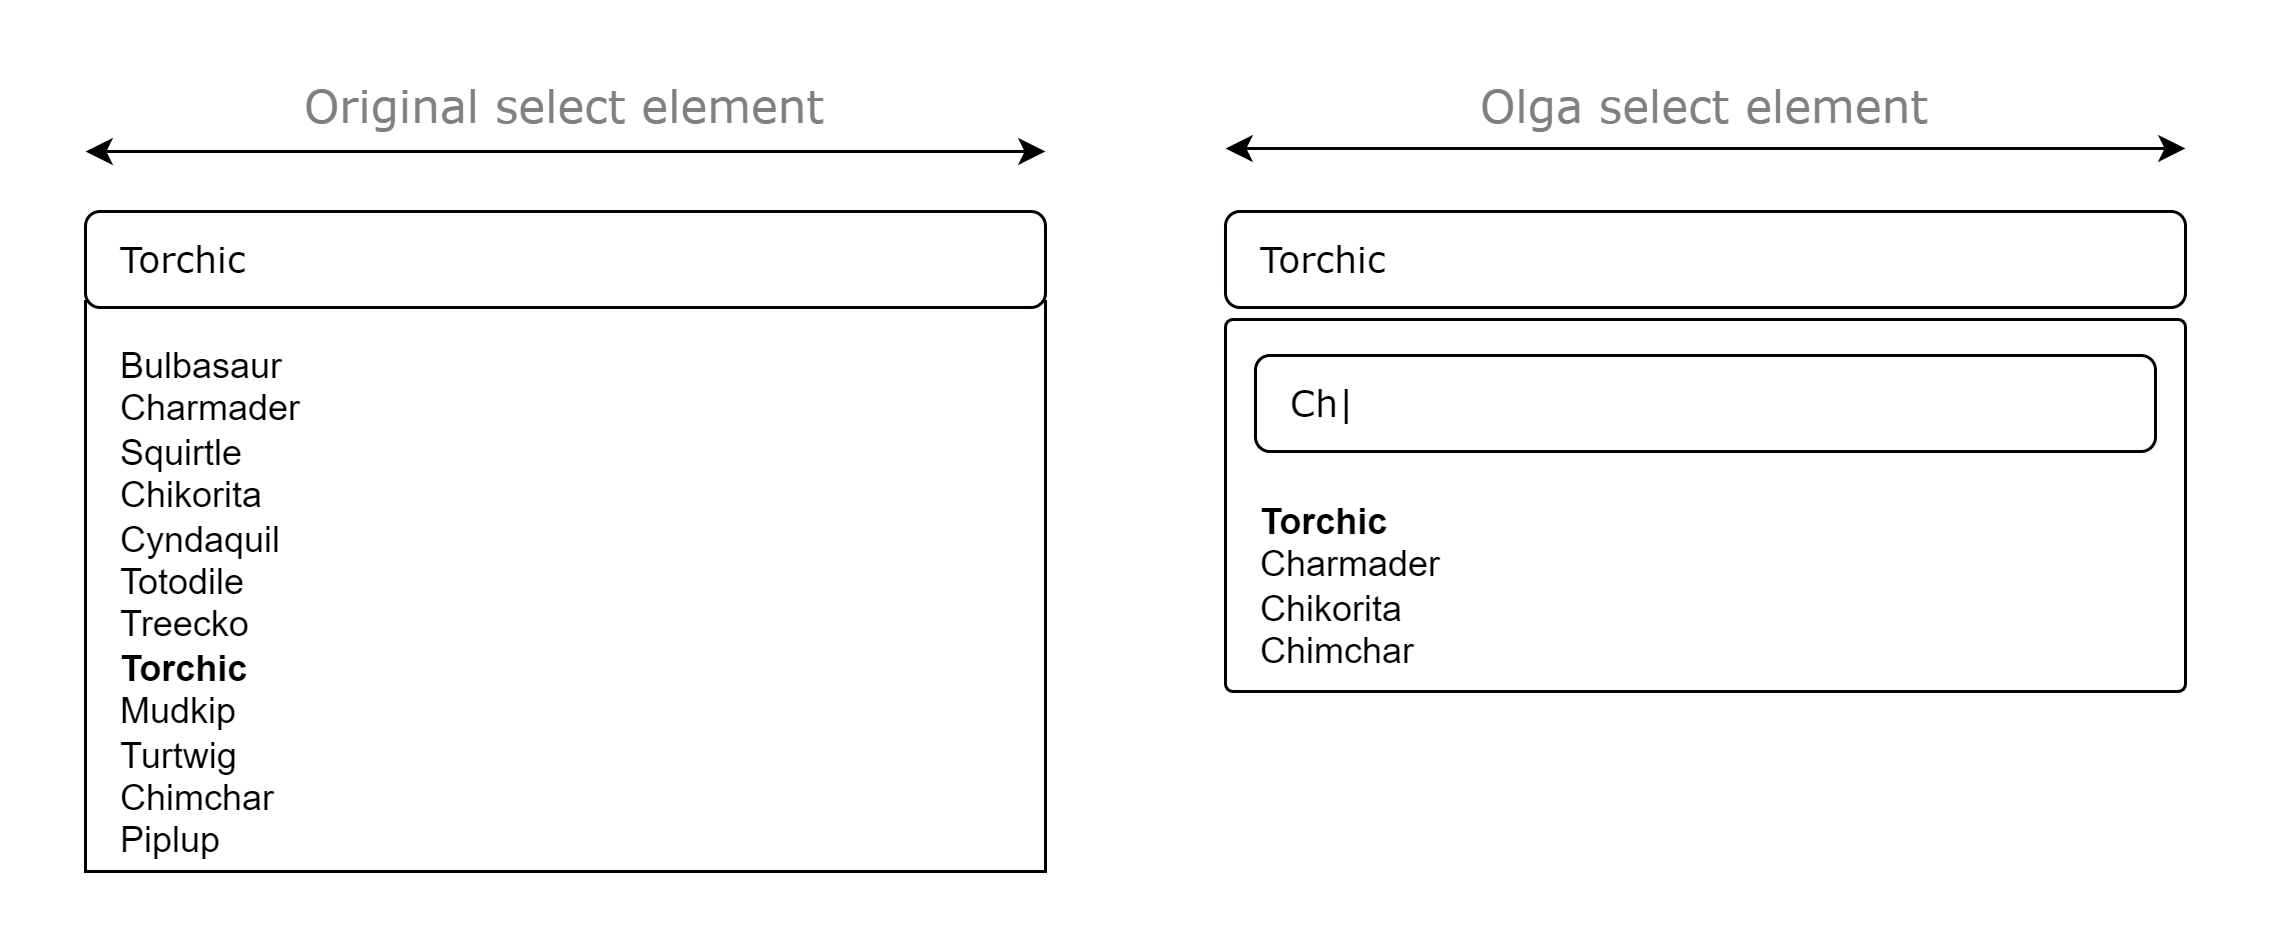

The diagram above was exported from draw.io. Its source (the exported page's mxGraphModel, read from the mxfile embedded in the PNG):
<mxGraphModel dx="1221" dy="630" grid="1" gridSize="10" guides="1" tooltips="1" connect="1" arrows="1" fold="1" page="1" pageScale="1" pageWidth="1169" pageHeight="827" math="0" shadow="0">
  <root>
    <mxCell id="0" />
    <mxCell id="1" parent="0" />
    <mxCell id="ZkW94KJG7xDC_lAPzn9m-17" value="" style="rounded=0;whiteSpace=wrap;html=1;glass=0;shadow=0;arcSize=2;" parent="1" vertex="1">
      <mxGeometry x="100" y="100" width="320" height="190" as="geometry" />
    </mxCell>
    <mxCell id="ZkW94KJG7xDC_lAPzn9m-5" value="" style="rounded=1;whiteSpace=wrap;html=1;glass=0;shadow=0;arcSize=2;" parent="1" vertex="1">
      <mxGeometry x="480" y="106" width="320" height="124" as="geometry" />
    </mxCell>
    <mxCell id="ZkW94KJG7xDC_lAPzn9m-3" value="" style="rounded=1;whiteSpace=wrap;html=1;imageWidth=2;" parent="1" vertex="1">
      <mxGeometry x="480" y="70" width="320" height="32" as="geometry" />
    </mxCell>
    <mxCell id="ZkW94KJG7xDC_lAPzn9m-7" value="" style="endArrow=classic;startArrow=classic;html=1;rounded=0;" parent="1" edge="1">
      <mxGeometry width="50" height="50" relative="1" as="geometry">
        <mxPoint x="420" y="50" as="sourcePoint" />
        <mxPoint x="100" y="50" as="targetPoint" />
      </mxGeometry>
    </mxCell>
    <mxCell id="ZkW94KJG7xDC_lAPzn9m-8" value="&lt;font style=&quot;font-size: 15px;&quot; color=&quot;#808080&quot;&gt;Original select element&lt;/font&gt;" style="text;html=1;strokeColor=none;fillColor=none;align=center;verticalAlign=middle;whiteSpace=wrap;rounded=0;fontFamily=Verdana;rotation=0;" parent="1" vertex="1">
      <mxGeometry x="170" y="20" width="180" height="30" as="geometry" />
    </mxCell>
    <mxCell id="ZkW94KJG7xDC_lAPzn9m-10" value="&lt;font face=&quot;Verdana&quot;&gt;Torchic&lt;/font&gt;" style="text;html=1;strokeColor=none;fillColor=none;align=left;verticalAlign=middle;whiteSpace=wrap;rounded=0;" parent="1" vertex="1">
      <mxGeometry x="490" y="72" width="300" height="30" as="geometry" />
    </mxCell>
    <mxCell id="ZkW94KJG7xDC_lAPzn9m-13" value="" style="endArrow=classic;startArrow=classic;html=1;rounded=0;" parent="1" edge="1">
      <mxGeometry width="50" height="50" relative="1" as="geometry">
        <mxPoint x="800" y="49" as="sourcePoint" />
        <mxPoint x="480" y="49" as="targetPoint" />
      </mxGeometry>
    </mxCell>
    <mxCell id="ZkW94KJG7xDC_lAPzn9m-14" value="&lt;font style=&quot;font-size: 15px;&quot; color=&quot;#808080&quot;&gt;Olga select element&lt;/font&gt;" style="text;html=1;strokeColor=none;fillColor=none;align=center;verticalAlign=middle;whiteSpace=wrap;rounded=0;fontFamily=Verdana;rotation=0;" parent="1" vertex="1">
      <mxGeometry x="550" y="20" width="180" height="30" as="geometry" />
    </mxCell>
    <mxCell id="ZkW94KJG7xDC_lAPzn9m-15" value="" style="rounded=1;whiteSpace=wrap;html=1;imageWidth=2;" parent="1" vertex="1">
      <mxGeometry x="100" y="70" width="320" height="32" as="geometry" />
    </mxCell>
    <mxCell id="ZkW94KJG7xDC_lAPzn9m-16" value="&lt;font face=&quot;Verdana&quot;&gt;Torchic&lt;/font&gt;" style="text;html=1;strokeColor=none;fillColor=none;align=left;verticalAlign=middle;whiteSpace=wrap;rounded=0;" parent="1" vertex="1">
      <mxGeometry x="110" y="72" width="300" height="30" as="geometry" />
    </mxCell>
    <mxCell id="ZkW94KJG7xDC_lAPzn9m-19" value="&lt;div&gt;&lt;span style=&quot;background-color: initial;&quot;&gt;Bulbasaur&lt;/span&gt;&lt;/div&gt;&lt;div&gt;&lt;span style=&quot;background-color: initial;&quot;&gt;Charmader&lt;/span&gt;&lt;/div&gt;&lt;div&gt;&lt;span style=&quot;background-color: initial;&quot;&gt;Squirtle&lt;/span&gt;&lt;/div&gt;&lt;div&gt;&lt;span style=&quot;background-color: initial;&quot;&gt;Chikorita&lt;/span&gt;&lt;/div&gt;&lt;div&gt;&lt;span style=&quot;background-color: initial;&quot;&gt;Cyndaquil&lt;/span&gt;&lt;/div&gt;&lt;div&gt;&lt;span style=&quot;background-color: initial;&quot;&gt;Totodile&lt;/span&gt;&lt;/div&gt;&lt;div&gt;&lt;span style=&quot;background-color: initial;&quot;&gt;Treecko&lt;/span&gt;&lt;/div&gt;&lt;div&gt;&lt;span style=&quot;background-color: initial;&quot;&gt;&lt;b&gt;Torchic&lt;/b&gt;&lt;/span&gt;&lt;/div&gt;&lt;div&gt;&lt;span style=&quot;background-color: initial;&quot;&gt;Mudkip&lt;/span&gt;&lt;/div&gt;&lt;div&gt;&lt;span style=&quot;background-color: initial;&quot;&gt;Turtwig&lt;/span&gt;&lt;/div&gt;&lt;div&gt;&lt;span style=&quot;background-color: initial;&quot;&gt;Chimchar&lt;/span&gt;&lt;/div&gt;&lt;div&gt;&lt;span style=&quot;background-color: initial;&quot;&gt;Piplup&lt;/span&gt;&lt;/div&gt;" style="text;html=1;strokeColor=none;fillColor=none;align=left;verticalAlign=top;rounded=0;spacingLeft=10;whiteSpace=wrap;spacing=2;" parent="1" vertex="1">
      <mxGeometry x="100" y="108" width="320" height="182" as="geometry" />
    </mxCell>
    <mxCell id="ZkW94KJG7xDC_lAPzn9m-20" value="&lt;div&gt;&lt;b&gt;Torchic&lt;/b&gt;&lt;span style=&quot;background-color: initial;&quot;&gt;&lt;br&gt;&lt;/span&gt;&lt;/div&gt;&lt;div&gt;&lt;span style=&quot;background-color: initial;&quot;&gt;Charmader&lt;/span&gt;&lt;/div&gt;&lt;div&gt;&lt;span style=&quot;background-color: initial;&quot;&gt;Chikorita&lt;/span&gt;&lt;/div&gt;&lt;div&gt;&lt;span style=&quot;background-color: initial;&quot;&gt;Chimchar&lt;/span&gt;&lt;/div&gt;" style="text;html=1;strokeColor=none;fillColor=none;align=left;verticalAlign=top;rounded=0;spacingLeft=10;whiteSpace=wrap;spacing=2;" parent="1" vertex="1">
      <mxGeometry x="480" y="160" width="320" height="70" as="geometry" />
    </mxCell>
    <mxCell id="ZkW94KJG7xDC_lAPzn9m-21" value="" style="rounded=1;whiteSpace=wrap;html=1;" parent="1" vertex="1">
      <mxGeometry x="490" y="118" width="300" height="32" as="geometry" />
    </mxCell>
    <mxCell id="ZkW94KJG7xDC_lAPzn9m-22" value="&lt;font face=&quot;Verdana&quot;&gt;Ch|&lt;/font&gt;" style="text;html=1;strokeColor=none;fillColor=none;align=left;verticalAlign=middle;whiteSpace=wrap;rounded=0;" parent="1" vertex="1">
      <mxGeometry x="500" y="120" width="280" height="30" as="geometry" />
    </mxCell>
  </root>
</mxGraphModel>